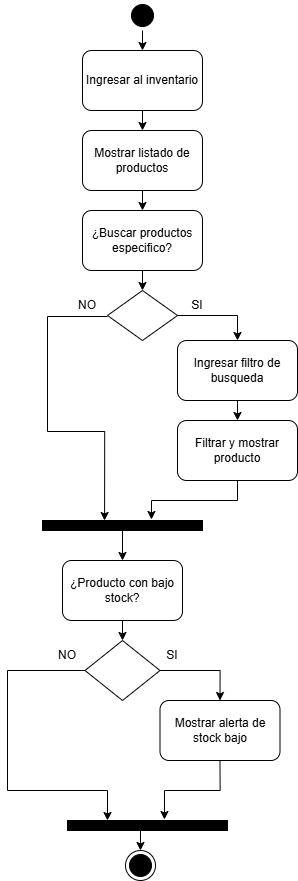

The diagram above was exported from draw.io. Its source (the exported page's mxGraphModel, read from the mxfile embedded in the PNG):
<mxGraphModel dx="1720" dy="930" grid="1" gridSize="10" guides="1" tooltips="1" connect="1" arrows="1" fold="1" page="1" pageScale="1" pageWidth="827" pageHeight="1169" math="0" shadow="0">
  <root>
    <mxCell id="0" />
    <mxCell id="1" parent="0" />
    <mxCell id="1UpFovdXNalr4bvLJ9oG-1" parent="1" style="ellipse;html=1;shape=startState;fillColor=#000000;strokeColor=#000000;" value="" vertex="1">
      <mxGeometry height="30" width="30" x="410" y="40" as="geometry" />
    </mxCell>
    <mxCell id="1UpFovdXNalr4bvLJ9oG-3" edge="1" parent="1" source="1UpFovdXNalr4bvLJ9oG-1" style="endArrow=classic;html=1;rounded=0;exitX=0.5;exitY=1;exitDx=0;exitDy=0;" target="1UpFovdXNalr4bvLJ9oG-4" value="">
      <mxGeometry height="50" relative="1" width="50" as="geometry">
        <mxPoint x="390" y="120" as="sourcePoint" />
        <mxPoint x="425" y="90" as="targetPoint" />
      </mxGeometry>
    </mxCell>
    <mxCell id="1UpFovdXNalr4bvLJ9oG-4" parent="1" style="rounded=1;whiteSpace=wrap;html=1;" value="Ingresar al inventario" vertex="1">
      <mxGeometry height="60" width="120" x="365" y="90" as="geometry" />
    </mxCell>
    <mxCell id="1UpFovdXNalr4bvLJ9oG-5" edge="1" parent="1" source="1UpFovdXNalr4bvLJ9oG-4" style="endArrow=classic;html=1;rounded=0;exitX=0.5;exitY=1;exitDx=0;exitDy=0;" target="1UpFovdXNalr4bvLJ9oG-6" value="">
      <mxGeometry height="50" relative="1" width="50" as="geometry">
        <mxPoint x="390" y="120" as="sourcePoint" />
        <mxPoint x="425" y="180" as="targetPoint" />
      </mxGeometry>
    </mxCell>
    <mxCell id="1UpFovdXNalr4bvLJ9oG-6" parent="1" style="rounded=1;whiteSpace=wrap;html=1;" value="Mostrar listado de productos" vertex="1">
      <mxGeometry height="60" width="120" x="365" y="170" as="geometry" />
    </mxCell>
    <mxCell id="1UpFovdXNalr4bvLJ9oG-7" edge="1" parent="1" source="1UpFovdXNalr4bvLJ9oG-6" style="endArrow=classic;html=1;rounded=0;exitX=0.5;exitY=1;exitDx=0;exitDy=0;" target="1UpFovdXNalr4bvLJ9oG-8" value="">
      <mxGeometry height="50" relative="1" width="50" as="geometry">
        <mxPoint x="390" y="270" as="sourcePoint" />
        <mxPoint x="425" y="260" as="targetPoint" />
      </mxGeometry>
    </mxCell>
    <mxCell id="1UpFovdXNalr4bvLJ9oG-8" parent="1" style="rounded=1;whiteSpace=wrap;html=1;" value="¿Buscar productos especifico?" vertex="1">
      <mxGeometry height="60" width="120" x="365" y="250" as="geometry" />
    </mxCell>
    <mxCell id="1UpFovdXNalr4bvLJ9oG-9" edge="1" parent="1" source="1UpFovdXNalr4bvLJ9oG-8" style="endArrow=classic;html=1;rounded=0;exitX=0.5;exitY=1;exitDx=0;exitDy=0;" target="1UpFovdXNalr4bvLJ9oG-10" value="">
      <mxGeometry height="50" relative="1" width="50" as="geometry">
        <mxPoint x="390" y="430" as="sourcePoint" />
        <mxPoint x="430" y="340" as="targetPoint" />
      </mxGeometry>
    </mxCell>
    <mxCell id="1UpFovdXNalr4bvLJ9oG-10" parent="1" style="rhombus;whiteSpace=wrap;html=1;" value="" vertex="1">
      <mxGeometry height="50" width="70" x="390" y="330" as="geometry" />
    </mxCell>
    <mxCell id="1UpFovdXNalr4bvLJ9oG-11" parent="1" style="rounded=1;whiteSpace=wrap;html=1;" value="Ingresar filtro de busqueda" vertex="1">
      <mxGeometry height="60" width="120" x="460" y="380" as="geometry" />
    </mxCell>
    <mxCell id="1UpFovdXNalr4bvLJ9oG-12" parent="1" style="rounded=1;whiteSpace=wrap;html=1;" value="¿Producto con bajo stock?" vertex="1">
      <mxGeometry height="60" width="120" x="345" y="600" as="geometry" />
    </mxCell>
    <mxCell id="1UpFovdXNalr4bvLJ9oG-13" edge="1" parent="1" source="1UpFovdXNalr4bvLJ9oG-10" style="endArrow=classic;html=1;rounded=0;entryX=0.5;entryY=0;entryDx=0;entryDy=0;exitX=1;exitY=0.5;exitDx=0;exitDy=0;edgeStyle=orthogonalEdgeStyle;" target="1UpFovdXNalr4bvLJ9oG-11" value="">
      <mxGeometry height="50" relative="1" width="50" as="geometry">
        <mxPoint x="390" y="430" as="sourcePoint" />
        <mxPoint x="440" y="380" as="targetPoint" />
      </mxGeometry>
    </mxCell>
    <mxCell id="1UpFovdXNalr4bvLJ9oG-14" edge="1" parent="1" style="endArrow=classic;html=1;rounded=0;exitX=0;exitY=0.5;exitDx=0;exitDy=0;edgeStyle=orthogonalEdgeStyle;entryX=0.388;entryY=-0.1;entryDx=0;entryDy=0;entryPerimeter=0;" value="">
      <mxGeometry height="50" relative="1" width="50" as="geometry">
        <Array as="points">
          <mxPoint x="330" y="356" />
          <mxPoint x="330" y="471" />
          <mxPoint x="387" y="471" />
        </Array>
        <mxPoint x="390" y="356" as="sourcePoint" />
        <mxPoint x="387.0799999999999" y="560" as="targetPoint" />
      </mxGeometry>
    </mxCell>
    <mxCell id="1UpFovdXNalr4bvLJ9oG-15" parent="1" style="text;html=1;whiteSpace=wrap;strokeColor=none;fillColor=none;align=center;verticalAlign=middle;rounded=0;" value="SI" vertex="1">
      <mxGeometry height="30" width="60" x="450" y="330" as="geometry" />
    </mxCell>
    <mxCell id="1UpFovdXNalr4bvLJ9oG-16" parent="1" style="text;html=1;whiteSpace=wrap;strokeColor=none;fillColor=none;align=center;verticalAlign=middle;rounded=0;" value="NO" vertex="1">
      <mxGeometry height="30" width="60" x="340" y="330" as="geometry" />
    </mxCell>
    <mxCell id="1UpFovdXNalr4bvLJ9oG-17" edge="1" parent="1" source="1UpFovdXNalr4bvLJ9oG-11" style="endArrow=classic;html=1;rounded=0;exitX=0.5;exitY=1;exitDx=0;exitDy=0;" target="1UpFovdXNalr4bvLJ9oG-18" value="">
      <mxGeometry height="50" relative="1" width="50" as="geometry">
        <mxPoint x="390" y="430" as="sourcePoint" />
        <mxPoint x="520" y="470" as="targetPoint" />
      </mxGeometry>
    </mxCell>
    <mxCell id="1UpFovdXNalr4bvLJ9oG-18" parent="1" style="rounded=1;whiteSpace=wrap;html=1;" value="Filtrar y mostrar producto" vertex="1">
      <mxGeometry height="60" width="120" x="460" y="460" as="geometry" />
    </mxCell>
    <mxCell id="1UpFovdXNalr4bvLJ9oG-19" parent="1" style="rounded=0;whiteSpace=wrap;html=1;strokeColor=#000000;fillColor=#000000;" value="" vertex="1">
      <mxGeometry height="10" width="160" x="325" y="560" as="geometry" />
    </mxCell>
    <mxCell id="1UpFovdXNalr4bvLJ9oG-20" edge="1" parent="1" source="1UpFovdXNalr4bvLJ9oG-18" style="endArrow=classic;html=1;rounded=0;entryX=0.681;entryY=-0.1;entryDx=0;entryDy=0;entryPerimeter=0;exitX=0.5;exitY=1;exitDx=0;exitDy=0;edgeStyle=orthogonalEdgeStyle;" target="1UpFovdXNalr4bvLJ9oG-19" value="">
      <mxGeometry height="50" relative="1" width="50" as="geometry">
        <mxPoint x="390" y="600" as="sourcePoint" />
        <mxPoint x="440" y="550" as="targetPoint" />
      </mxGeometry>
    </mxCell>
    <mxCell id="1UpFovdXNalr4bvLJ9oG-21" edge="1" parent="1" source="1UpFovdXNalr4bvLJ9oG-19" style="endArrow=classic;html=1;rounded=0;entryX=0.5;entryY=0;entryDx=0;entryDy=0;exitX=0.5;exitY=1;exitDx=0;exitDy=0;" target="1UpFovdXNalr4bvLJ9oG-12" value="">
      <mxGeometry height="50" relative="1" width="50" as="geometry">
        <mxPoint x="390" y="710" as="sourcePoint" />
        <mxPoint x="440" y="660" as="targetPoint" />
      </mxGeometry>
    </mxCell>
    <mxCell id="1UpFovdXNalr4bvLJ9oG-22" edge="1" parent="1" source="1UpFovdXNalr4bvLJ9oG-12" style="endArrow=classic;html=1;rounded=0;exitX=0.5;exitY=1;exitDx=0;exitDy=0;" target="1UpFovdXNalr4bvLJ9oG-24" value="">
      <mxGeometry height="50" relative="1" width="50" as="geometry">
        <mxPoint x="390" y="710" as="sourcePoint" />
        <mxPoint x="405" y="680" as="targetPoint" />
      </mxGeometry>
    </mxCell>
    <mxCell id="1UpFovdXNalr4bvLJ9oG-24" parent="1" style="rhombus;whiteSpace=wrap;html=1;" value="" vertex="1">
      <mxGeometry height="60" width="75" x="367.5" y="680" as="geometry" />
    </mxCell>
    <mxCell id="1UpFovdXNalr4bvLJ9oG-25" parent="1" style="rounded=1;whiteSpace=wrap;html=1;" value="Mostrar alerta de stock bajo" vertex="1">
      <mxGeometry height="60" width="120" x="442.5" y="740" as="geometry" />
    </mxCell>
    <mxCell id="1UpFovdXNalr4bvLJ9oG-27" edge="1" parent="1" source="1UpFovdXNalr4bvLJ9oG-24" style="endArrow=classic;html=1;rounded=0;entryX=0.5;entryY=0;entryDx=0;entryDy=0;exitX=1;exitY=0.5;exitDx=0;exitDy=0;edgeStyle=orthogonalEdgeStyle;" target="1UpFovdXNalr4bvLJ9oG-25" value="">
      <mxGeometry height="50" relative="1" width="50" as="geometry">
        <mxPoint x="390" y="710" as="sourcePoint" />
        <mxPoint x="440" y="660" as="targetPoint" />
      </mxGeometry>
    </mxCell>
    <mxCell id="1UpFovdXNalr4bvLJ9oG-28" edge="1" parent="1" source="1UpFovdXNalr4bvLJ9oG-24" style="endArrow=classic;html=1;rounded=0;entryX=0.25;entryY=0;entryDx=0;entryDy=0;exitX=0;exitY=0.5;exitDx=0;exitDy=0;edgeStyle=orthogonalEdgeStyle;" target="1UpFovdXNalr4bvLJ9oG-31" value="">
      <mxGeometry height="50" relative="1" width="50" as="geometry">
        <Array as="points">
          <mxPoint x="290" y="710" />
          <mxPoint x="290" y="830" />
          <mxPoint x="390" y="830" />
        </Array>
        <mxPoint x="390" y="710" as="sourcePoint" />
        <mxPoint x="307.5" y="740" as="targetPoint" />
      </mxGeometry>
    </mxCell>
    <mxCell id="1UpFovdXNalr4bvLJ9oG-29" parent="1" style="text;html=1;whiteSpace=wrap;strokeColor=none;fillColor=none;align=center;verticalAlign=middle;rounded=0;" value="SI" vertex="1">
      <mxGeometry height="30" width="60" x="425" y="680" as="geometry" />
    </mxCell>
    <mxCell id="1UpFovdXNalr4bvLJ9oG-30" parent="1" style="text;html=1;whiteSpace=wrap;strokeColor=none;fillColor=none;align=center;verticalAlign=middle;rounded=0;" value="NO" vertex="1">
      <mxGeometry height="30" width="60" x="320" y="680" as="geometry" />
    </mxCell>
    <mxCell id="1UpFovdXNalr4bvLJ9oG-31" parent="1" style="rounded=0;whiteSpace=wrap;html=1;strokeColor=#000000;fillColor=#000000;" value="" vertex="1">
      <mxGeometry height="10" width="160" x="350" y="860" as="geometry" />
    </mxCell>
    <mxCell id="1UpFovdXNalr4bvLJ9oG-32" edge="1" parent="1" source="1UpFovdXNalr4bvLJ9oG-25" style="endArrow=classic;html=1;rounded=0;entryX=0.606;entryY=-0.1;entryDx=0;entryDy=0;entryPerimeter=0;exitX=0.5;exitY=1;exitDx=0;exitDy=0;edgeStyle=orthogonalEdgeStyle;" target="1UpFovdXNalr4bvLJ9oG-31" value="">
      <mxGeometry height="50" relative="1" width="50" as="geometry">
        <mxPoint x="390" y="790" as="sourcePoint" />
        <mxPoint x="440" y="740" as="targetPoint" />
      </mxGeometry>
    </mxCell>
    <mxCell id="1UpFovdXNalr4bvLJ9oG-33" edge="1" parent="1" source="1UpFovdXNalr4bvLJ9oG-31" style="endArrow=classic;html=1;rounded=0;exitX=0.456;exitY=0.9;exitDx=0;exitDy=0;exitPerimeter=0;" target="1UpFovdXNalr4bvLJ9oG-34" value="">
      <mxGeometry height="50" relative="1" width="50" as="geometry">
        <mxPoint x="390" y="980" as="sourcePoint" />
        <mxPoint x="423" y="900" as="targetPoint" />
      </mxGeometry>
    </mxCell>
    <mxCell id="1UpFovdXNalr4bvLJ9oG-34" parent="1" style="ellipse;html=1;shape=endState;fillColor=#000000;strokeColor=#000000;" value="" vertex="1">
      <mxGeometry height="30" width="30" x="408" y="890" as="geometry" />
    </mxCell>
  </root>
</mxGraphModel>